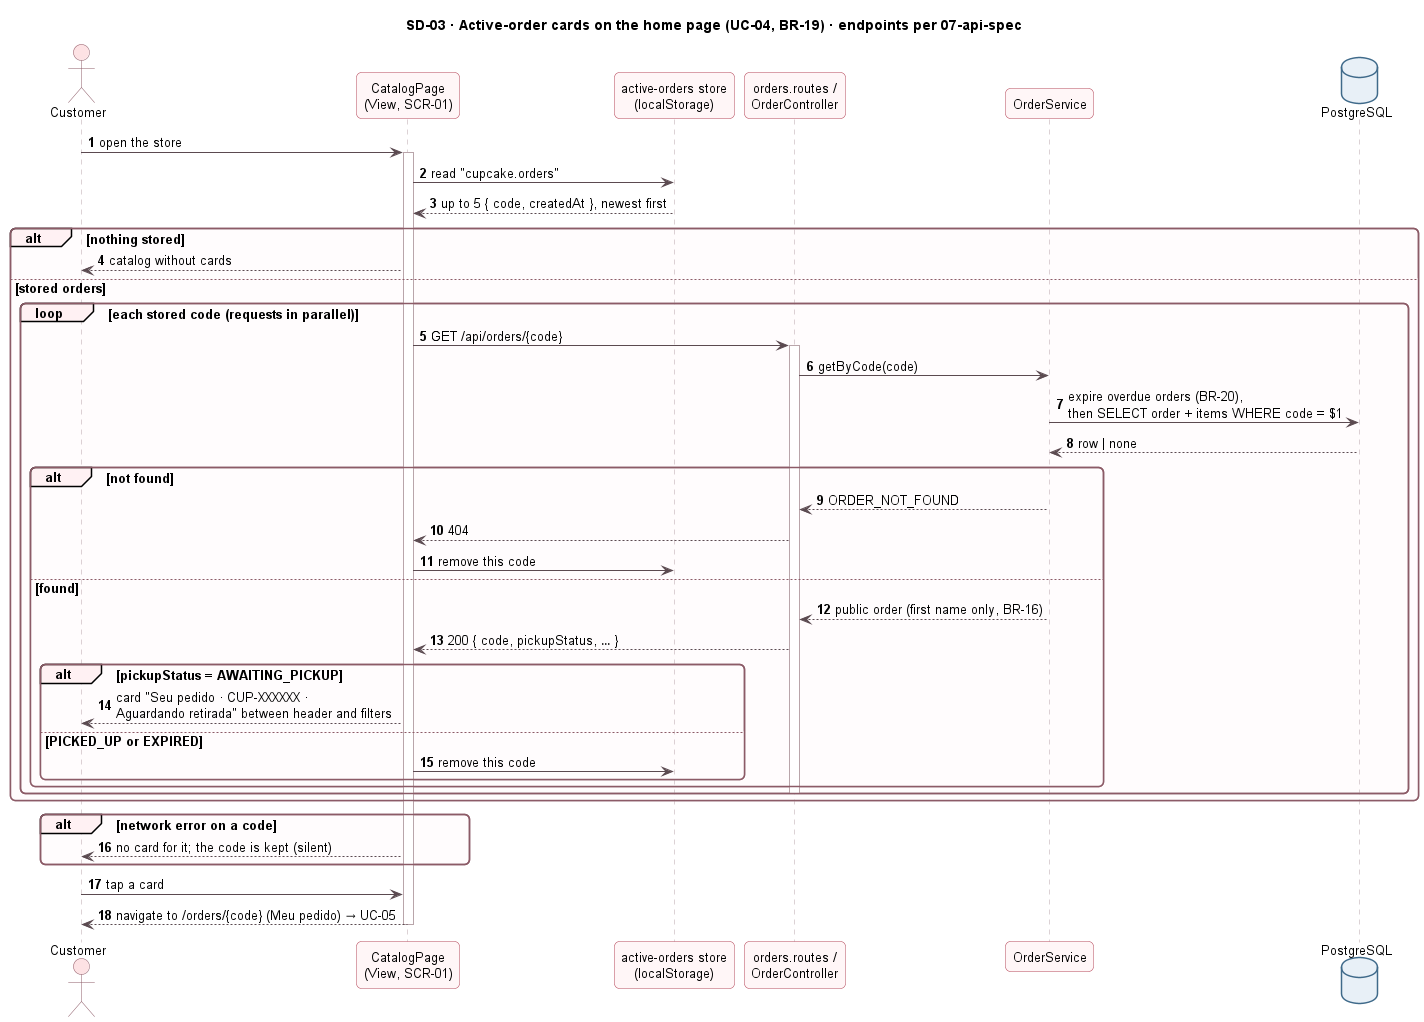

The diagram above was rendered by PlantUML. Its source (embedded in the PNG):
@startuml sd-03-active-order-cards
!include ../_style.iuml
title SD-03 · Active-order cards on the home page (UC-04, BR-19) · endpoints per 07-api-spec
autonumber
actor Customer
participant "CatalogPage\n(View, SCR-01)" as V
participant "active-orders store\n(localStorage)" as LS
participant "orders.routes /\nOrderController" as C
participant "OrderService" as S
database "PostgreSQL" as DB

Customer -> V : open the store
activate V
V -> LS : read "cupcake.orders"
LS --> V : up to 5 { code, createdAt }, newest first
alt nothing stored
  V --> Customer : catalog without cards
else stored orders
  loop each stored code (requests in parallel)
    V -> C : GET /api/orders/{code}
    activate C
    C -> S : getByCode(code)
    S -> DB : expire overdue orders (BR-20),\nthen SELECT order + items WHERE code = $1
    DB --> S : row | none
    alt not found
      S --> C : ORDER_NOT_FOUND
      C --> V : 404
      V -> LS : remove this code
    else found
      S --> C : public order (first name only, BR-16)
      C --> V : 200 { code, pickupStatus, … }
      alt pickupStatus = AWAITING_PICKUP
        V --> Customer : card "Seu pedido · CUP-XXXXXX ·\nAguardando retirada" between header and filters
      else PICKED_UP or EXPIRED
        V -> LS : remove this code
      end
    end
    deactivate C
  end
end
alt network error on a code
  V --> Customer : no card for it; the code is kept (silent)
end
Customer -> V : tap a card
V --> Customer : navigate to /orders/{code} (Meu pedido) → UC-05
deactivate V
@enduml